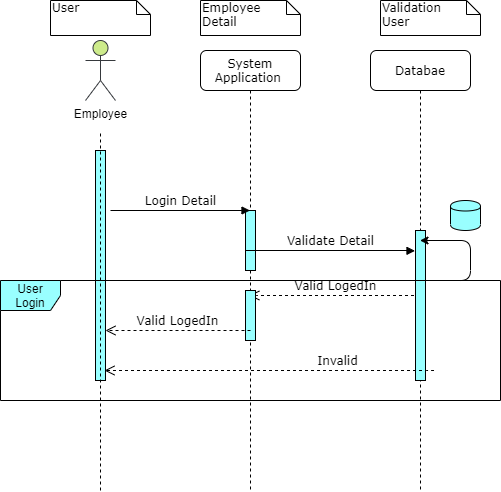

The diagram above was exported from draw.io. Its source (the exported page's mxGraphModel, read from the mxfile embedded in the PNG):
<mxGraphModel dx="1022" dy="396" grid="1" gridSize="10" guides="1" tooltips="1" connect="1" arrows="1" fold="1" page="1" pageScale="1" pageWidth="1100" pageHeight="850" background="#ffffff" math="0" shadow="0">
  <root>
    <mxCell id="0" />
    <mxCell id="1" parent="0" />
    <mxCell id="7baba1c4bc27f4b0-30" value="Valid LogedIn" style="html=1;verticalAlign=bottom;endArrow=open;dashed=1;endSize=8;labelBackgroundColor=none;fontFamily=Verdana;fontSize=12;edgeStyle=elbowEdgeStyle;elbow=vertical;" parent="1" edge="1">
      <mxGeometry relative="1" as="geometry">
        <mxPoint x="468.8333333333335" y="324.9999999999999" as="targetPoint" />
        <Array as="points">
          <mxPoint x="570" y="325" />
        </Array>
        <mxPoint x="639.5000000000002" y="325" as="sourcePoint" />
      </mxGeometry>
    </mxCell>
    <mxCell id="7baba1c4bc27f4b0-40" value="User" style="shape=note;whiteSpace=wrap;html=1;size=14;verticalAlign=top;align=left;spacingTop=-6;rounded=0;shadow=0;comic=0;labelBackgroundColor=none;strokeWidth=1;fontFamily=Verdana;fontSize=12" parent="1" vertex="1">
      <mxGeometry x="270" y="30" width="100" height="35" as="geometry" />
    </mxCell>
    <mxCell id="QPrWlohxrYvTe_VP8_XL-4" value="Employee Detail&amp;nbsp;" style="shape=note;whiteSpace=wrap;html=1;size=14;verticalAlign=top;align=left;spacingTop=-6;rounded=0;shadow=0;comic=0;labelBackgroundColor=none;strokeWidth=1;fontFamily=Verdana;fontSize=12" parent="1" vertex="1">
      <mxGeometry x="420" y="30" width="100" height="35" as="geometry" />
    </mxCell>
    <mxCell id="QPrWlohxrYvTe_VP8_XL-12" value="Validation &lt;br&gt;User" style="shape=note;whiteSpace=wrap;html=1;size=14;verticalAlign=top;align=left;spacingTop=-6;rounded=0;shadow=0;comic=0;labelBackgroundColor=none;strokeWidth=1;fontFamily=Verdana;fontSize=12" parent="1" vertex="1">
      <mxGeometry x="600" y="30" width="100" height="35" as="geometry" />
    </mxCell>
    <mxCell id="QPrWlohxrYvTe_VP8_XL-2" value="" style="html=1;points=[];perimeter=orthogonalPerimeter;rounded=0;shadow=0;comic=0;labelBackgroundColor=none;strokeWidth=1;fontFamily=Verdana;fontSize=12;align=center;fillColor=#99FFFF;" parent="1" vertex="1">
      <mxGeometry x="315" y="180" width="10" height="230" as="geometry" />
    </mxCell>
    <mxCell id="QPrWlohxrYvTe_VP8_XL-3" value="Employee" style="shape=umlActor;verticalLabelPosition=bottom;labelBackgroundColor=#ffffff;verticalAlign=top;html=1;outlineConnect=0;fillColor=#cdeb8b;strokeColor=#36393d;" parent="1" vertex="1">
      <mxGeometry x="305" y="70" width="30" height="60" as="geometry" />
    </mxCell>
    <mxCell id="QPrWlohxrYvTe_VP8_XL-6" value="" style="endArrow=none;dashed=1;html=1;strokeColor=#000000;" parent="1" edge="1">
      <mxGeometry width="50" height="50" relative="1" as="geometry">
        <mxPoint x="320" y="520" as="sourcePoint" />
        <mxPoint x="320" y="160" as="targetPoint" />
      </mxGeometry>
    </mxCell>
    <mxCell id="QPrWlohxrYvTe_VP8_XL-7" value="System Application&amp;nbsp;" style="shape=umlLifeline;perimeter=lifelinePerimeter;whiteSpace=wrap;html=1;container=1;collapsible=0;recursiveResize=0;outlineConnect=0;rounded=1;shadow=0;comic=0;labelBackgroundColor=none;strokeWidth=1;fontFamily=Verdana;fontSize=12;align=center;" parent="1" vertex="1">
      <mxGeometry x="420" y="80" width="100" height="440" as="geometry" />
    </mxCell>
    <mxCell id="QPrWlohxrYvTe_VP8_XL-8" value="" style="html=1;points=[];perimeter=orthogonalPerimeter;rounded=0;shadow=0;comic=0;labelBackgroundColor=none;strokeWidth=1;fontFamily=Verdana;fontSize=12;align=center;fillColor=#99FFFF;" parent="QPrWlohxrYvTe_VP8_XL-7" vertex="1">
      <mxGeometry x="45" y="160" width="10" height="60" as="geometry" />
    </mxCell>
    <mxCell id="QPrWlohxrYvTe_VP8_XL-26" value="" style="html=1;points=[];perimeter=orthogonalPerimeter;rounded=0;shadow=0;comic=0;labelBackgroundColor=none;strokeWidth=1;fontFamily=Verdana;fontSize=12;align=center;fillColor=#99FFFF;" parent="QPrWlohxrYvTe_VP8_XL-7" vertex="1">
      <mxGeometry x="45" y="240" width="10" height="50" as="geometry" />
    </mxCell>
    <mxCell id="QPrWlohxrYvTe_VP8_XL-9" value="Login Detail" style="html=1;verticalAlign=bottom;endArrow=block;labelBackgroundColor=none;fontFamily=Verdana;fontSize=12;edgeStyle=elbowEdgeStyle;elbow=vertical;" parent="1" target="QPrWlohxrYvTe_VP8_XL-7" edge="1">
      <mxGeometry relative="1" as="geometry">
        <mxPoint x="330" y="240" as="sourcePoint" />
        <mxPoint x="430" y="240" as="targetPoint" />
        <Array as="points">
          <mxPoint x="330" y="240" />
        </Array>
      </mxGeometry>
    </mxCell>
    <mxCell id="QPrWlohxrYvTe_VP8_XL-10" value="Databae" style="shape=umlLifeline;perimeter=lifelinePerimeter;whiteSpace=wrap;html=1;container=1;collapsible=0;recursiveResize=0;outlineConnect=0;rounded=1;shadow=0;comic=0;labelBackgroundColor=none;strokeWidth=1;fontFamily=Verdana;fontSize=12;align=center;" parent="1" vertex="1">
      <mxGeometry x="590" y="80" width="100" height="440" as="geometry" />
    </mxCell>
    <mxCell id="QPrWlohxrYvTe_VP8_XL-11" value="" style="html=1;points=[];perimeter=orthogonalPerimeter;rounded=0;shadow=0;comic=0;labelBackgroundColor=none;strokeWidth=1;fontFamily=Verdana;fontSize=12;align=center;fillColor=#99FFFF;" parent="QPrWlohxrYvTe_VP8_XL-10" vertex="1">
      <mxGeometry x="45" y="180" width="10" height="150" as="geometry" />
    </mxCell>
    <mxCell id="QPrWlohxrYvTe_VP8_XL-15" value="Validate Detail" style="html=1;verticalAlign=bottom;endArrow=block;labelBackgroundColor=none;fontFamily=Verdana;fontSize=12;edgeStyle=elbowEdgeStyle;elbow=vertical;" parent="1" edge="1">
      <mxGeometry relative="1" as="geometry">
        <mxPoint x="465" y="280" as="sourcePoint" />
        <mxPoint x="634.5000000000002" y="280.33333333333337" as="targetPoint" />
      </mxGeometry>
    </mxCell>
    <mxCell id="QPrWlohxrYvTe_VP8_XL-17" value="" style="shape=cylinder;whiteSpace=wrap;html=1;boundedLbl=1;backgroundOutline=1;fillColor=#99FFFF;" parent="1" vertex="1">
      <mxGeometry x="670" y="230" width="30" height="30" as="geometry" />
    </mxCell>
    <mxCell id="QPrWlohxrYvTe_VP8_XL-19" value="" style="endArrow=classic;html=1;strokeColor=#000000;" parent="1" source="QPrWlohxrYvTe_VP8_XL-10" target="QPrWlohxrYvTe_VP8_XL-10" edge="1">
      <mxGeometry width="50" height="50" relative="1" as="geometry">
        <mxPoint x="730" y="290" as="sourcePoint" />
        <mxPoint x="540" y="170" as="targetPoint" />
        <Array as="points">
          <mxPoint x="690" y="310" />
          <mxPoint x="690" y="270" />
        </Array>
      </mxGeometry>
    </mxCell>
    <mxCell id="QPrWlohxrYvTe_VP8_XL-25" value="Invalid" style="html=1;verticalAlign=bottom;endArrow=open;dashed=1;endSize=8;labelBackgroundColor=none;fontFamily=Verdana;fontSize=12;edgeStyle=elbowEdgeStyle;elbow=vertical;" parent="1" edge="1">
      <mxGeometry x="-0.4138" relative="1" as="geometry">
        <mxPoint x="324" y="400" as="targetPoint" />
        <Array as="points">
          <mxPoint x="584" y="400" />
        </Array>
        <mxPoint x="653.5000000000002" y="399.9999999999999" as="sourcePoint" />
        <mxPoint as="offset" />
      </mxGeometry>
    </mxCell>
    <mxCell id="QPrWlohxrYvTe_VP8_XL-45" value="Valid LogedIn" style="html=1;verticalAlign=bottom;endArrow=open;dashed=1;endSize=8;labelBackgroundColor=none;fontFamily=Verdana;fontSize=12;edgeStyle=elbowEdgeStyle;elbow=vertical;" parent="1" edge="1">
      <mxGeometry relative="1" as="geometry">
        <mxPoint x="325" y="360" as="targetPoint" />
        <Array as="points" />
        <mxPoint x="470" y="360" as="sourcePoint" />
      </mxGeometry>
    </mxCell>
    <mxCell id="0qs5PJKFXN6t5NLgKgB9-3" value="User Login" style="shape=umlFrame;whiteSpace=wrap;html=1;fillColor=#99FFFF;" parent="1" vertex="1">
      <mxGeometry x="220" y="310" width="500" height="120" as="geometry" />
    </mxCell>
  </root>
</mxGraphModel>